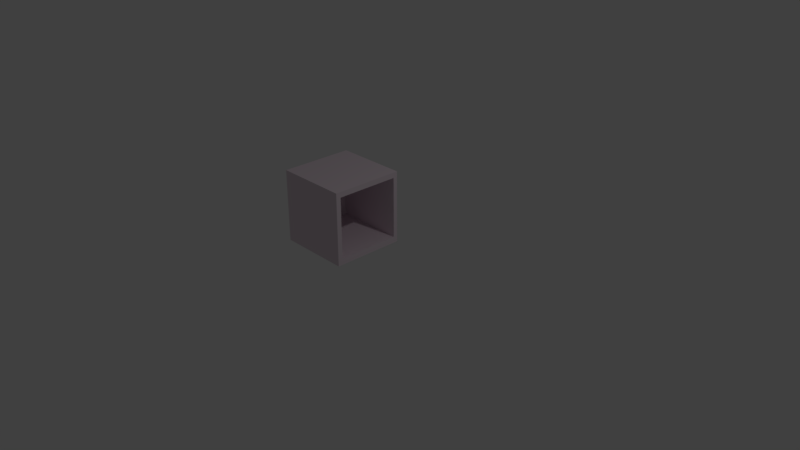 # Source: CabinetHousing.blend  (saved by Blender 2.79.0; exported with 4.5.12 LTS)
import bpy
from mathutils import Matrix  # noqa: F401  (used for matrix-valued properties, if any)

bpy.ops.wm.read_factory_settings(use_empty=True)
scene = bpy.context.scene
scene.name = 'Scene'

# ---- collections
col_collection_1 = bpy.data.collections.new('Collection 1'); scene.collection.children.link(col_collection_1)

# ---- materials (node trees are filled in below, after node groups)
mat_housing = bpy.data.materials.new('Housing')
mat_housing.alpha_threshold = 0.0
mat_housing.use_transparent_shadow = False
mat_housing.diffuse_color = (0.8, 0.6846, 0.7543, 1.0)
mat_housing.roughness = 0.5

# ---- material node trees

# ---- world
world_world = bpy.data.worlds.new('World'); scene.world = world_world
world_world.color = (0.05088, 0.05088, 0.05088)
world_world.use_sun_shadow = False
world_world.sun_shadow_jitter_overblur = 0.0
world_world.cycles.sampling_method = 'MANUAL'

# ---- cameras
cam_camera = bpy.data.cameras.new('Camera')
cam_camera.clip_end = 100.0
cam_camera.lens = 35.0
cam_camera.sensor_width = 32.0
cam_camera.sensor_height = 18.0
cam_camera.ortho_scale = 7.314
cam_camera.dof.focus_distance = 0.0
cam_camera.dof.aperture_fstop = 128.0

# ---- lights
light_lamp = bpy.data.lights.new('Lamp', 'POINT')
light_lamp.transmission_factor = 0.0
light_lamp.cutoff_distance = 30.0
light_lamp.energy = 100.0
light_lamp.shadow_buffer_clip_start = 1.001
light_lamp.shadow_soft_size = 0.1
light_lamp.shadow_maximum_resolution = 0.006
light_lamp.use_absolute_resolution = True

# ---- meshes
me_plane = bpy.data.meshes.new('Plane')
me_plane.from_pydata([(-1.007, -1.884, 0.0008536), (0.9935, -1.884, 0.0008536), (-1.007, -0.0221, 0.0008536), (0.9935, -0.0221, 0.0008536), (-1.007, -0.0221, 0.1009), (-1.007, -1.884, 0.1009), (0.9935, -1.884, 0.1009), (0.9935, -0.0221, 0.1009), (0.8623, -1.884, 0.0008536), (0.8623, -0.0221, 0.0008536), (0.8623, -1.884, 0.1009), (0.8623, -0.0221, 0.1009), (-0.8897, -0.0221, 0.0008536), (-0.8897, -0.0221, 0.1009), (-0.8897, -1.884, 0.0008536), (-0.8897, -1.884, 0.1009), (0.9935, -0.0221, 0.09351), (0.9935, -1.884, 0.09351), (-1.007, -1.884, 0.09351), (-1.007, -0.0221, 0.09351), (0.8623, -1.884, 0.09351), (0.8623, -0.0221, 0.09351), (-0.8897, -1.884, 0.09351), (-0.8897, -0.0221, 0.09351), (0.9935, -1.884, 0.009371), (-1.007, -0.0221, 0.009371), (0.9935, -0.0221, 0.009371), (-1.007, -1.884, 0.009371), (0.8623, -1.884, 0.009371), (0.8623, -0.0221, 0.009371), (-0.8897, -1.884, 0.009371), (-0.8897, -0.0221, 0.009371), (0.8623, -1.829, 0.009371), (0.8623, -1.829, 0.09351), (-0.8897, -1.829, 0.009371), (-0.8897, -1.829, 0.09351)], [], [(8, 9, 3, 1), (10, 6, 7, 11), (17, 16, 7, 6), (19, 18, 5, 4), (23, 19, 4, 13), (20, 17, 6, 10), (22, 20, 10, 15), (16, 21, 11, 7), (15, 10, 11, 13), (14, 12, 9, 8), (0, 2, 12, 14), (5, 15, 13, 4), (18, 22, 15, 5), (21, 23, 13, 11), (29, 31, 34, 32), (27, 30, 22, 18), (26, 29, 21, 16), (30, 28, 20, 22), (28, 24, 17, 20), (31, 25, 19, 23), (25, 27, 18, 19), (24, 26, 16, 17), (1, 3, 26, 24), (2, 0, 27, 25), (12, 2, 25, 31), (8, 1, 24, 28), (14, 8, 28, 30), (3, 9, 29, 26), (0, 14, 30, 27), (9, 12, 31, 29), (32, 34, 35, 33), (31, 23, 35, 34), (21, 29, 32, 33), (23, 21, 33, 35)])
_uv = me_plane.uv_layers.new(name='UVMap')
_uv.uv.foreach_set('vector', [0.4637, 0.03441, 0.0, 0.03441, 0.0, 7.816e-08, 0.4637, 0.0, 0.9273, 0.4901, 0.9273, 0.5245, 0.4637, 0.5245, 0.4637, 0.4901, 0.9036, 0.5245, 0.9036, 1.0, 0.9018, 1.0, 0.9018, 0.5245, 0.9548, 0.5245, 0.9548, 1.0, 0.9529, 1.0, 0.9529, 0.5245, 0.9292, 0.4939, 0.9292, 0.5245, 0.9273, 0.5245, 0.9273, 0.4939, 0.9766, 0.03441, 0.9766, 0.0, 0.9785, 0.0, 0.9785, 0.03441, 0.9766, 0.4939, 0.9766, 0.03441, 0.9785, 0.03441, 0.9785, 0.4939, 0.9292, 0.0, 0.9292, 0.03441, 0.9273, 0.03441, 0.9273, 0.0, 0.9273, 0.03063, 0.9273, 0.4901, 0.4637, 0.4901, 0.4637, 0.03063, 0.4637, 0.4939, 9.146e-08, 0.4939, 0.0, 0.03441, 0.4637, 0.03441, 0.4637, 0.5245, 9.146e-08, 0.5245, 9.146e-08, 0.4939, 0.4637, 0.4939, 0.9273, 1.563e-08, 0.9273, 0.03063, 0.4637, 0.03063, 0.4637, 0.0, 0.9766, 0.5245, 0.9766, 0.4939, 0.9785, 0.4939, 0.9785, 0.5245, 0.9292, 0.03441, 0.9292, 0.4939, 0.9273, 0.4939, 0.9273, 0.03441, 0.8961, 0.9857, 0.4481, 0.9857, 0.4481, 0.5245, 0.8961, 0.5245, 0.9551, 0.5245, 0.9551, 0.4939, 0.9766, 0.4939, 0.9766, 0.5245, 0.9507, 0.0, 0.9507, 0.03441, 0.9292, 0.03441, 0.9292, 0.0, 0.9551, 0.4939, 0.9551, 0.03441, 0.9766, 0.03441, 0.9766, 0.4939, 0.9551, 0.03441, 0.9551, 0.0, 0.9766, 0.0, 0.9766, 0.03441, 0.9507, 0.4939, 0.9507, 0.5245, 0.9292, 0.5245, 0.9292, 0.4939, 0.9763, 0.5245, 0.9763, 1.0, 0.9548, 1.0, 0.9548, 0.5245, 0.9252, 0.5245, 0.9252, 1.0, 0.9036, 1.0, 0.9036, 0.5245, 0.9273, 0.5245, 0.9273, 1.0, 0.9252, 1.0, 0.9252, 0.5245, 0.9785, 0.5245, 0.9785, 1.0, 0.9763, 1.0, 0.9763, 0.5245, 0.9529, 0.4939, 0.9529, 0.5245, 0.9507, 0.5245, 0.9507, 0.4939, 0.9529, 0.03441, 0.9529, 0.0, 0.9551, 0.0, 0.9551, 0.03441, 0.9529, 0.4939, 0.9529, 0.03441, 0.9551, 0.03441, 0.9551, 0.4939, 0.9529, 0.0, 0.9529, 0.03441, 0.9507, 0.03441, 0.9507, 0.0, 0.9529, 0.5245, 0.9529, 0.4939, 0.9551, 0.4939, 0.9551, 0.5245, 0.9529, 0.03441, 0.9529, 0.4939, 0.9507, 0.4939, 0.9507, 0.03441, 1.0, 0.4611, 1.0, 0.9206, 0.9785, 0.9206, 0.9785, 0.4611, 0.9529, 0.9857, 0.9314, 0.9857, 0.9314, 0.5245, 0.9529, 0.5245, 0.9785, 0.0, 1.0, 0.0, 1.0, 0.4611, 0.9785, 0.4611, 0.0, 0.5245, 0.4481, 0.5245, 0.4481, 0.9857, 1.219e-07, 0.9857])
me_plane.materials.append(mat_housing)
me_plane.use_remesh_preserve_volume = False
me_plane.use_remesh_preserve_attributes = False
me_plane.use_mirror_vertex_groups = False
me_plane.update()

# ---- objects
ob_plane = bpy.data.objects.new('Plane', me_plane)
ob_lamp = bpy.data.objects.new('Lamp', light_lamp)
ob_camera = bpy.data.objects.new('Camera', cam_camera)

# ---- transforms, parenting, visibility, modifiers, constraints
ob_plane.location = (0.002659, -0.003265, -0.008536)
ob_plane.rotation_euler = (0.0, 0.0, -1.571)
ob_plane.scale = (0.5, 0.5371, 10.0)
ob_plane.lineart.crease_threshold = 0.0
ob_lamp.location = (4.076, 1.005, 5.904)
ob_lamp.rotation_euler = (0.6503, 0.05522, 1.866)
ob_lamp.lock_rotations_4d = False
ob_lamp.empty_display_type = 'ARROWS'
ob_lamp.color = (0.0, 0.0, 0.0, 0.0)
ob_lamp.lineart.crease_threshold = 0.0
ob_camera.location = (7.481, -6.508, 5.344)
ob_camera.rotation_euler = (1.109, 0.0, 0.8149)
ob_camera.lock_rotations_4d = False
ob_camera.empty_display_type = 'ARROWS'
ob_camera.color = (0.0, 0.0, 0.0, 0.0)
ob_camera.display_type = 'WIRE'
ob_camera.lineart.crease_threshold = 0.0

# ---- collection membership
col_collection_1.objects.link(ob_plane)
col_collection_1.objects.link(ob_lamp)
col_collection_1.objects.link(ob_camera)

# ---- scene / render settings (as saved in the file)
scene.camera = ob_camera
scene.frame_start = 1; scene.frame_end = 250; scene.frame_set(1)
scene.render.engine = 'BLENDER_EEVEE_NEXT'
scene.render.resolution_percentage = 50
scene.render.dither_intensity = 0.0
scene.cycles.use_denoising = False
scene.cycles.samples = 128
scene.cycles.sampling_pattern = 'TABULATED_SOBOL'
scene.cycles.use_adaptive_sampling = False
scene.cycles.use_light_tree = False
scene.cycles.blur_glossy = 0.0
scene.cycles.sample_clamp_indirect = 0.0
scene.view_settings.view_transform = 'Standard'
bpy.context.view_layer.update()
